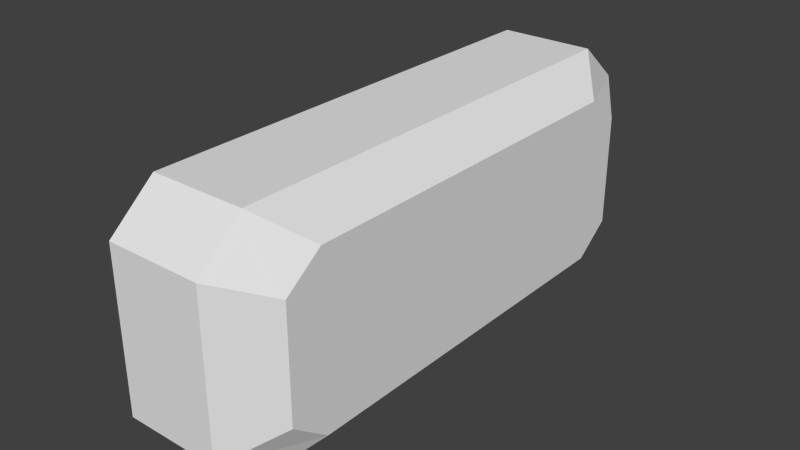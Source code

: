 # Source: Filament.blend  (saved by Blender 2.72.0; exported with 4.5.12 LTS)
import bpy
from mathutils import Matrix  # noqa: F401  (used for matrix-valued properties, if any)

bpy.ops.wm.read_factory_settings(use_empty=True)
scene = bpy.context.scene
scene.name = 'Scene'

# ---- collections
col_collection_1 = bpy.data.collections.new('Collection 1'); scene.collection.children.link(col_collection_1)

# ---- materials (node trees are filled in below, after node groups)
mat_material = bpy.data.materials.new('Material')
mat_material.alpha_threshold = 0.0
mat_material.use_transparent_shadow = False
mat_material.roughness = 0.5
mat_material.line_color = (0.0, 0.0, 0.0, 1.0)

# ---- material node trees

# ---- world
world_world = bpy.data.worlds.new('World'); scene.world = world_world
world_world.color = (0.05088, 0.05088, 0.05088)
world_world.use_sun_shadow = False
world_world.sun_shadow_jitter_overblur = 0.0
world_world.cycles.sampling_method = 'MANUAL'
world_world.cycles.sample_map_resolution = 256

# ---- meshes
me_cube = bpy.data.meshes.new('Cube')
me_cube.from_pydata([(0.6032, 2.889, -1.5), (0.6032, -2.889, -1.5), (-1.043e-07, -2.889, -1.5), (3.725e-07, 2.889, -1.5), (0.6032, 2.889, 1.5), (0.6032, -2.889, 1.5), (-3.427e-07, -2.889, 1.5), (7.451e-08, 2.889, 1.5), (0.6032, 3.467, -1.0), (0.6032, -3.467, -1.0), (-1.043e-07, -3.467, -1.0), (3.725e-07, 3.467, -1.0), (0.6032, 3.467, 1.0), (0.6032, -3.467, 1.0), (-3.427e-07, -3.467, 1.0), (7.451e-08, 3.467, 1.0), (1.045, 2.366, -1.068), (1.045, -2.366, -1.068), (1.045, 2.366, 1.068), (1.045, -2.366, 1.068), (1.045, 2.839, -0.712), (1.045, -2.839, -0.712), (1.045, 2.839, 0.712), (1.045, -2.839, 0.712)], [], [(0, 1, 2, 3), (4, 7, 6, 5), (9, 13, 14, 10), (12, 8, 11, 15), (7, 4, 12, 15), (3, 11, 8, 0), (6, 14, 13, 5), (2, 1, 9, 10), (9, 1, 17, 21), (17, 16, 20, 22, 18, 19, 23, 21), (5, 13, 23, 19), (0, 8, 20, 16), (12, 4, 18, 22), (13, 9, 21, 23), (8, 12, 22, 20), (4, 5, 19, 18), (1, 0, 16, 17)])
me_cube.materials.append(mat_material)
me_cube.use_remesh_preserve_volume = False
me_cube.use_remesh_preserve_attributes = False
me_cube.use_mirror_vertex_groups = False
me_cube.update()

# ---- objects
ob_cube = bpy.data.objects.new('Cube', me_cube)

# ---- transforms, parenting, visibility, modifiers, constraints
ob_cube.location = (0.0, 0.0, 0.0)
ob_cube.lock_rotations_4d = False
ob_cube.empty_display_type = 'ARROWS'
ob_cube.lineart.crease_threshold = 0.0
_m = ob_cube.modifiers.new('Mirror', 'MIRROR')

# ---- collection membership
col_collection_1.objects.link(ob_cube)

# ---- scene / render settings (as saved in the file)
scene.frame_start = 1; scene.frame_end = 250; scene.frame_set(1)
scene.render.engine = 'BLENDER_EEVEE_NEXT'
scene.render.resolution_percentage = 50
scene.render.dither_intensity = 0.0
scene.cycles.use_denoising = False
scene.cycles.samples = 10
scene.cycles.sampling_pattern = 'TABULATED_SOBOL'
scene.cycles.light_sampling_threshold = 0.0
scene.cycles.use_adaptive_sampling = False
scene.cycles.use_light_tree = False
scene.cycles.blur_glossy = 0.0
scene.cycles.pixel_filter_type = 'GAUSSIAN'
scene.cycles.sample_clamp_indirect = 0.0
scene.view_settings.view_transform = 'Standard'
bpy.context.view_layer.update()

# ---- added for rendering (the .blend has no active camera and no usable light): camera, sun
cam_auto = bpy.data.cameras.new('AutoCamera')
cam_auto.lens = 50.0
cam_auto.sensor_width = 36.0
cam_auto.clip_end = 1000.0
ob_auto_camera = bpy.data.objects.new('AutoCamera', cam_auto)
scene.collection.objects.link(ob_auto_camera)
ob_auto_camera.location = (7.25345, -8.70414, 5.80276)
ob_auto_camera.rotation_euler = (1.09748, -7.21219e-08, 0.694738)
scene.camera = ob_auto_camera
light_auto_sun = bpy.data.lights.new('AutoSun', 'SUN')
light_auto_sun.energy = 3.0
light_auto_sun.angle = 0.0523599
ob_auto_sun = bpy.data.objects.new('AutoSun', light_auto_sun)
scene.collection.objects.link(ob_auto_sun)
ob_auto_sun.rotation_euler = (0.872665, 0.174533, 0.523599)
bpy.context.view_layer.update()
